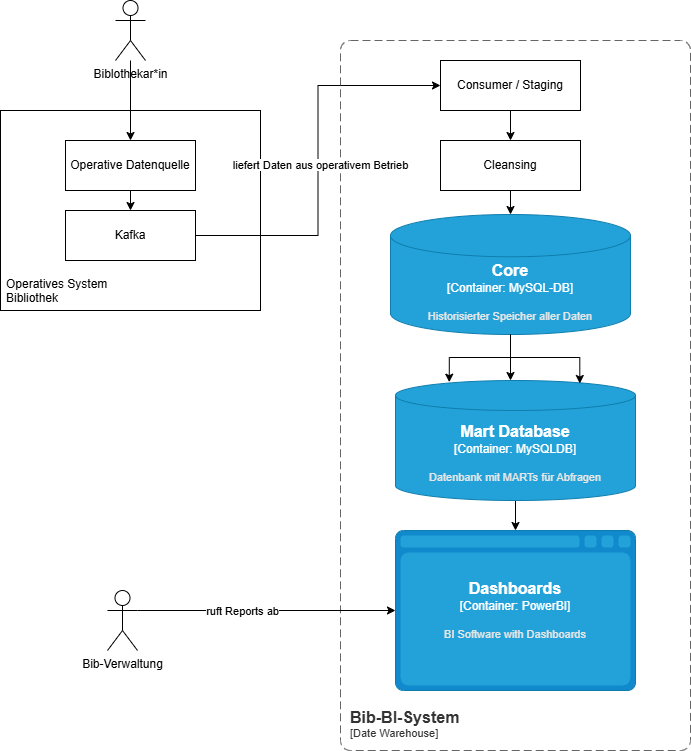

The diagram above was exported from draw.io. Its source (the exported page's mxGraphModel, read from the mxfile embedded in the PNG):
<mxGraphModel dx="1794" dy="853" grid="1" gridSize="10" guides="1" tooltips="1" connect="1" arrows="1" fold="1" page="1" pageScale="1" pageWidth="827" pageHeight="1169" math="0" shadow="0">
  <root>
    <mxCell id="0" />
    <mxCell id="1" parent="0" />
    <mxCell id="VtHuFmHL9AHDz-PLOEuk-1" value="" style="html=1;whiteSpace=wrap;" vertex="1" parent="1">
      <mxGeometry x="69" y="160" width="260" height="200" as="geometry" />
    </mxCell>
    <mxCell id="VtHuFmHL9AHDz-PLOEuk-2" style="edgeStyle=orthogonalEdgeStyle;rounded=0;orthogonalLoop=1;jettySize=auto;html=1;exitX=0.5;exitY=1;exitDx=0;exitDy=0;entryX=0.5;entryY=1;entryDx=0;entryDy=0;" edge="1" parent="1" source="VtHuFmHL9AHDz-PLOEuk-4" target="VtHuFmHL9AHDz-PLOEuk-4">
      <mxGeometry relative="1" as="geometry" />
    </mxCell>
    <mxCell id="VtHuFmHL9AHDz-PLOEuk-3" style="edgeStyle=orthogonalEdgeStyle;rounded=0;orthogonalLoop=1;jettySize=auto;html=1;exitX=0.5;exitY=1;exitDx=0;exitDy=0;entryX=0.5;entryY=0;entryDx=0;entryDy=0;" edge="1" parent="1" source="VtHuFmHL9AHDz-PLOEuk-4" target="VtHuFmHL9AHDz-PLOEuk-6">
      <mxGeometry relative="1" as="geometry" />
    </mxCell>
    <mxCell id="VtHuFmHL9AHDz-PLOEuk-4" value="Operative Datenquelle" style="rounded=0;whiteSpace=wrap;html=1;" vertex="1" parent="1">
      <mxGeometry x="134" y="190" width="130" height="50" as="geometry" />
    </mxCell>
    <mxCell id="VtHuFmHL9AHDz-PLOEuk-5" value="" style="edgeStyle=orthogonalEdgeStyle;rounded=0;orthogonalLoop=1;jettySize=auto;html=1;exitX=1;exitY=0.5;exitDx=0;exitDy=0;entryX=0;entryY=0.5;entryDx=0;entryDy=0;" edge="1" parent="1" source="VtHuFmHL9AHDz-PLOEuk-6" target="VtHuFmHL9AHDz-PLOEuk-12">
      <mxGeometry relative="1" as="geometry" />
    </mxCell>
    <mxCell id="VtHuFmHL9AHDz-PLOEuk-6" value="Kafka" style="rounded=0;whiteSpace=wrap;html=1;" vertex="1" parent="1">
      <mxGeometry x="134" y="260" width="130" height="50" as="geometry" />
    </mxCell>
    <object placeholders="1" c4Name="Bib-BI-System" c4Type="SystemScopeBoundary" c4Application="Date Warehouse" label="&lt;font style=&quot;font-size: 16px&quot;&gt;&lt;b&gt;&lt;div style=&quot;text-align: left&quot;&gt;%c4Name%&lt;/div&gt;&lt;/b&gt;&lt;/font&gt;&lt;div style=&quot;text-align: left&quot;&gt;[%c4Application%]&lt;/div&gt;" id="VtHuFmHL9AHDz-PLOEuk-7">
      <mxCell style="rounded=1;fontSize=11;whiteSpace=wrap;html=1;dashed=1;arcSize=20;fillColor=none;strokeColor=#666666;fontColor=#333333;labelBackgroundColor=none;align=left;verticalAlign=bottom;labelBorderColor=none;spacingTop=0;spacing=10;dashPattern=8 4;metaEdit=1;rotatable=0;perimeter=rectanglePerimeter;noLabel=0;labelPadding=0;allowArrows=0;connectable=0;expand=0;recursiveResize=0;editable=1;pointerEvents=0;absoluteArcSize=1;points=[[0.25,0,0],[0.5,0,0],[0.75,0,0],[1,0.25,0],[1,0.5,0],[1,0.75,0],[0.75,1,0],[0.5,1,0],[0.25,1,0],[0,0.75,0],[0,0.5,0],[0,0.25,0]];" vertex="1" parent="1">
        <mxGeometry x="409" y="90" width="350" height="710" as="geometry" />
      </mxCell>
    </object>
    <mxCell id="VtHuFmHL9AHDz-PLOEuk-8" style="edgeStyle=orthogonalEdgeStyle;rounded=0;orthogonalLoop=1;jettySize=auto;html=1;entryX=0.5;entryY=0;entryDx=0;entryDy=0;" edge="1" parent="1" source="VtHuFmHL9AHDz-PLOEuk-9" target="VtHuFmHL9AHDz-PLOEuk-4">
      <mxGeometry relative="1" as="geometry" />
    </mxCell>
    <mxCell id="VtHuFmHL9AHDz-PLOEuk-9" value="Biblothekar*in" style="shape=umlActor;verticalLabelPosition=bottom;verticalAlign=top;html=1;outlineConnect=0;" vertex="1" parent="1">
      <mxGeometry x="184" y="50" width="30" height="60" as="geometry" />
    </mxCell>
    <mxCell id="VtHuFmHL9AHDz-PLOEuk-10" value="&lt;span style=&quot;text-align: center;&quot;&gt;Operatives System Bibliothek&lt;/span&gt;" style="text;strokeColor=none;fillColor=none;spacingLeft=4;spacingRight=4;overflow=hidden;rotatable=0;points=[[0,0.5],[1,0.5]];portConstraint=eastwest;fontSize=12;whiteSpace=wrap;html=1;" vertex="1" parent="1">
      <mxGeometry x="69" y="320" width="140" height="45" as="geometry" />
    </mxCell>
    <mxCell id="VtHuFmHL9AHDz-PLOEuk-11" style="edgeStyle=orthogonalEdgeStyle;rounded=0;orthogonalLoop=1;jettySize=auto;html=1;exitX=0.5;exitY=1;exitDx=0;exitDy=0;entryX=0.5;entryY=0;entryDx=0;entryDy=0;" edge="1" parent="1" source="VtHuFmHL9AHDz-PLOEuk-12" target="VtHuFmHL9AHDz-PLOEuk-13">
      <mxGeometry relative="1" as="geometry" />
    </mxCell>
    <mxCell id="VtHuFmHL9AHDz-PLOEuk-12" value="Consumer / Staging" style="html=1;whiteSpace=wrap;" vertex="1" parent="1">
      <mxGeometry x="509" y="110" width="140" height="50" as="geometry" />
    </mxCell>
    <mxCell id="VtHuFmHL9AHDz-PLOEuk-13" value="Cleansing" style="html=1;whiteSpace=wrap;" vertex="1" parent="1">
      <mxGeometry x="509" y="190" width="140" height="50" as="geometry" />
    </mxCell>
    <mxCell id="VtHuFmHL9AHDz-PLOEuk-14" style="edgeStyle=orthogonalEdgeStyle;rounded=0;orthogonalLoop=1;jettySize=auto;html=1;" edge="1" parent="1" source="VtHuFmHL9AHDz-PLOEuk-15">
      <mxGeometry relative="1" as="geometry">
        <mxPoint x="579" y="430" as="targetPoint" />
      </mxGeometry>
    </mxCell>
    <object placeholders="1" c4Name="Core" c4Type="Container" c4Technology="MySQL-DB" c4Description="Historisierter Speicher aller Daten" label="&lt;font style=&quot;font-size: 16px&quot;&gt;&lt;b&gt;%c4Name%&lt;/b&gt;&lt;/font&gt;&lt;div&gt;[%c4Type%:&amp;nbsp;%c4Technology%]&lt;/div&gt;&lt;br&gt;&lt;div&gt;&lt;font style=&quot;font-size: 11px&quot;&gt;&lt;font color=&quot;#E6E6E6&quot;&gt;%c4Description%&lt;/font&gt;&lt;/div&gt;" id="VtHuFmHL9AHDz-PLOEuk-15">
      <mxCell style="shape=cylinder3;size=21.142868768601147;whiteSpace=wrap;html=1;boundedLbl=1;rounded=0;labelBackgroundColor=none;fillColor=#23A2D9;fontSize=12;fontColor=#ffffff;align=center;strokeColor=#0E7DAD;metaEdit=1;points=[[0.5,0,0],[1,0.25,0],[1,0.5,0],[1,0.75,0],[0.5,1,0],[0,0.75,0],[0,0.5,0],[0,0.25,0]];resizable=0;" vertex="1" parent="1">
        <mxGeometry x="459" y="264" width="240" height="120" as="geometry" />
      </mxCell>
    </object>
    <mxCell id="VtHuFmHL9AHDz-PLOEuk-16" style="edgeStyle=orthogonalEdgeStyle;rounded=0;orthogonalLoop=1;jettySize=auto;html=1;exitX=0.5;exitY=1;exitDx=0;exitDy=0;entryX=0.5;entryY=0;entryDx=0;entryDy=0;entryPerimeter=0;" edge="1" parent="1" source="VtHuFmHL9AHDz-PLOEuk-13" target="VtHuFmHL9AHDz-PLOEuk-15">
      <mxGeometry relative="1" as="geometry" />
    </mxCell>
    <mxCell id="VtHuFmHL9AHDz-PLOEuk-17" style="edgeStyle=orthogonalEdgeStyle;rounded=0;orthogonalLoop=1;jettySize=auto;html=1;entryX=0.5;entryY=0;entryDx=0;entryDy=0;entryPerimeter=0;" edge="1" parent="1" source="VtHuFmHL9AHDz-PLOEuk-18" target="VtHuFmHL9AHDz-PLOEuk-19">
      <mxGeometry relative="1" as="geometry">
        <mxPoint x="584" y="620" as="targetPoint" />
      </mxGeometry>
    </mxCell>
    <object placeholders="1" c4Name="Mart Database" c4Type="Container" c4Technology="MySQLDB" c4Description="Datenbank mit MARTs für Abfragen" label="&lt;font style=&quot;font-size: 16px&quot;&gt;&lt;b&gt;%c4Name%&lt;/b&gt;&lt;/font&gt;&lt;div&gt;[%c4Type%:&amp;nbsp;%c4Technology%]&lt;/div&gt;&lt;br&gt;&lt;div&gt;&lt;font style=&quot;font-size: 11px&quot;&gt;&lt;font color=&quot;#E6E6E6&quot;&gt;%c4Description%&lt;/font&gt;&lt;/div&gt;" id="VtHuFmHL9AHDz-PLOEuk-18">
      <mxCell style="shape=cylinder3;size=15;whiteSpace=wrap;html=1;boundedLbl=1;rounded=0;labelBackgroundColor=none;fillColor=#23A2D9;fontSize=12;fontColor=#ffffff;align=center;strokeColor=#0E7DAD;metaEdit=1;points=[[0.5,0,0],[1,0.25,0],[1,0.5,0],[1,0.75,0],[0.5,1,0],[0,0.75,0],[0,0.5,0],[0,0.25,0]];resizable=0;" vertex="1" parent="1">
        <mxGeometry x="464" y="430" width="240" height="120" as="geometry" />
      </mxCell>
    </object>
    <object placeholders="1" c4Name="Dashboards" c4Type="Container" c4Technology="PowerBI" c4Description="BI Software with Dashboards" label="&lt;font style=&quot;font-size: 16px&quot;&gt;&lt;b&gt;%c4Name%&lt;/b&gt;&lt;/font&gt;&lt;div&gt;[%c4Type%:&amp;nbsp;%c4Technology%]&lt;/div&gt;&lt;br&gt;&lt;div&gt;&lt;font style=&quot;font-size: 11px&quot;&gt;&lt;font color=&quot;#E6E6E6&quot;&gt;%c4Description%&lt;/font&gt;&lt;/div&gt;" id="VtHuFmHL9AHDz-PLOEuk-19">
      <mxCell style="shape=mxgraph.c4.webBrowserContainer2;whiteSpace=wrap;html=1;boundedLbl=1;rounded=0;labelBackgroundColor=none;strokeColor=#118ACD;fillColor=#23A2D9;strokeColor=#118ACD;strokeColor2=#0E7DAD;fontSize=12;fontColor=#ffffff;align=center;metaEdit=1;points=[[0.5,0,0],[1,0.25,0],[1,0.5,0],[1,0.75,0],[0.5,1,0],[0,0.75,0],[0,0.5,0],[0,0.25,0]];resizable=0;" vertex="1" parent="1">
        <mxGeometry x="464" y="580" width="240" height="160" as="geometry" />
      </mxCell>
    </object>
    <mxCell id="VtHuFmHL9AHDz-PLOEuk-20" style="edgeStyle=orthogonalEdgeStyle;rounded=0;orthogonalLoop=1;jettySize=auto;html=1;entryX=0.224;entryY=0.014;entryDx=0;entryDy=0;entryPerimeter=0;" edge="1" parent="1" source="VtHuFmHL9AHDz-PLOEuk-15" target="VtHuFmHL9AHDz-PLOEuk-18">
      <mxGeometry relative="1" as="geometry" />
    </mxCell>
    <mxCell id="VtHuFmHL9AHDz-PLOEuk-21" style="edgeStyle=orthogonalEdgeStyle;rounded=0;orthogonalLoop=1;jettySize=auto;html=1;entryX=0.768;entryY=0.025;entryDx=0;entryDy=0;entryPerimeter=0;" edge="1" parent="1" source="VtHuFmHL9AHDz-PLOEuk-15" target="VtHuFmHL9AHDz-PLOEuk-18">
      <mxGeometry relative="1" as="geometry" />
    </mxCell>
    <mxCell id="VtHuFmHL9AHDz-PLOEuk-22" value="Bib-Verwaltung" style="shape=umlActor;verticalLabelPosition=bottom;verticalAlign=top;html=1;outlineConnect=0;" vertex="1" parent="1">
      <mxGeometry x="176" y="640" width="30" height="60" as="geometry" />
    </mxCell>
    <mxCell id="VtHuFmHL9AHDz-PLOEuk-23" style="edgeStyle=orthogonalEdgeStyle;rounded=0;orthogonalLoop=1;jettySize=auto;html=1;exitX=1;exitY=0.3333333333333333;exitDx=0;exitDy=0;exitPerimeter=0;entryX=0;entryY=0.5;entryDx=0;entryDy=0;entryPerimeter=0;" edge="1" parent="1" source="VtHuFmHL9AHDz-PLOEuk-22" target="VtHuFmHL9AHDz-PLOEuk-19">
      <mxGeometry relative="1" as="geometry" />
    </mxCell>
    <mxCell id="VtHuFmHL9AHDz-PLOEuk-24" value="ruft Reports ab" style="edgeLabel;html=1;align=center;verticalAlign=middle;resizable=0;points=[];" vertex="1" connectable="0" parent="VtHuFmHL9AHDz-PLOEuk-23">
      <mxGeometry x="-0.1925" relative="1" as="geometry">
        <mxPoint as="offset" />
      </mxGeometry>
    </mxCell>
    <mxCell id="VtHuFmHL9AHDz-PLOEuk-25" value="&lt;span style=&quot;font-size: 11px; font-weight: 400; background-color: rgb(255, 255, 255);&quot;&gt;liefert Daten aus operativem Betrieb&lt;/span&gt;" style="text;align=center;fontStyle=1;verticalAlign=middle;spacingLeft=3;spacingRight=3;strokeColor=none;rotatable=0;points=[[0,0.5],[1,0.5]];portConstraint=eastwest;html=1;" vertex="1" parent="1">
      <mxGeometry x="349" y="202" width="80" height="26" as="geometry" />
    </mxCell>
  </root>
</mxGraphModel>